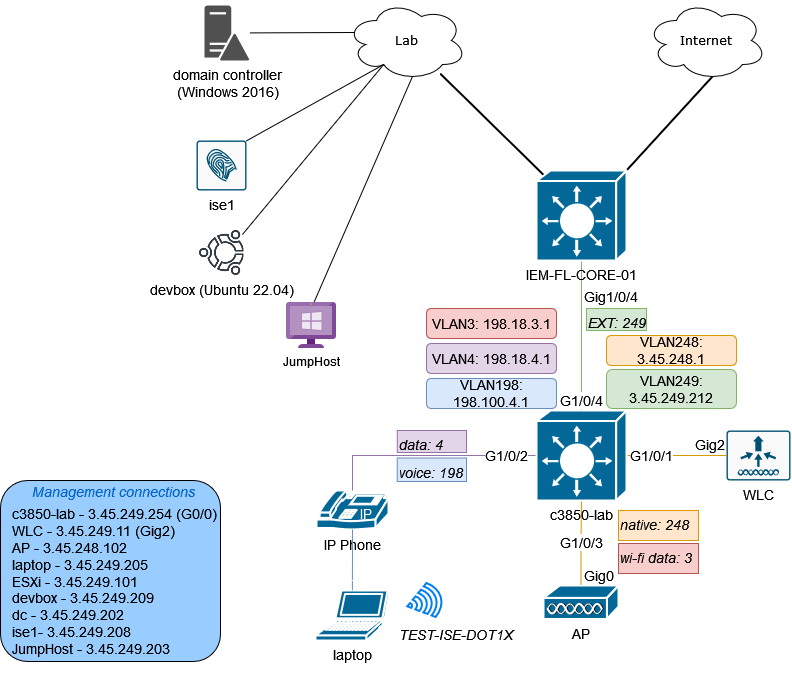

The diagram above was exported from draw.io. Its source (the exported page's mxGraphModel, read from the mxfile embedded in the PNG):
<mxGraphModel dx="1292" dy="680" grid="1" gridSize="10" guides="1" tooltips="1" connect="1" arrows="1" fold="1" page="1" pageScale="1" pageWidth="1100" pageHeight="850" background="none" math="0" shadow="0">
  <root>
    <mxCell id="0" />
    <mxCell id="1" parent="0" />
    <mxCell id="1c7a67bf8fd3230f-61" style="edgeStyle=none;html=1;labelBackgroundColor=none;startFill=0;endArrow=none;endFill=0;strokeWidth=2;fontFamily=Verdana;fontSize=12;exitX=0.55;exitY=0.95;exitDx=0;exitDy=0;exitPerimeter=0;entryX=1;entryY=0;entryDx=0;entryDy=0;entryPerimeter=0;" parent="1" source="fIpslHjeC98yv0ntgD_M-5" target="fIpslHjeC98yv0ntgD_M-1" edge="1">
      <mxGeometry relative="1" as="geometry">
        <mxPoint x="969.9999999999995" y="881.1369863013697" as="targetPoint" />
      </mxGeometry>
    </mxCell>
    <mxCell id="1c7a67bf8fd3230f-62" style="edgeStyle=none;html=1;labelBackgroundColor=none;startFill=0;endArrow=none;endFill=0;strokeWidth=2;fontFamily=Verdana;fontSize=12;entryX=0.08;entryY=0.05;entryDx=0;entryDy=0;entryPerimeter=0;" parent="1" source="1c7a67bf8fd3230f-13" target="fIpslHjeC98yv0ntgD_M-1" edge="1">
      <mxGeometry relative="1" as="geometry">
        <mxPoint x="1258" y="890.0068965517239" as="targetPoint" />
      </mxGeometry>
    </mxCell>
    <mxCell id="fIpslHjeC98yv0ntgD_M-32" style="rounded=0;orthogonalLoop=1;jettySize=auto;html=1;exitX=0.07;exitY=0.4;exitDx=0;exitDy=0;exitPerimeter=0;fontSize=14;endArrow=none;endFill=0;" parent="1" source="1c7a67bf8fd3230f-13" target="fIpslHjeC98yv0ntgD_M-27" edge="1">
      <mxGeometry relative="1" as="geometry" />
    </mxCell>
    <mxCell id="6axadsAs_ZItvVHvqGPq-3" style="rounded=0;orthogonalLoop=1;jettySize=auto;html=1;exitX=0.55;exitY=0.95;exitDx=0;exitDy=0;exitPerimeter=0;entryX=0.54;entryY=0.022;entryDx=0;entryDy=0;entryPerimeter=0;endArrow=none;endFill=0;" edge="1" parent="1" source="1c7a67bf8fd3230f-13" target="6axadsAs_ZItvVHvqGPq-2">
      <mxGeometry relative="1" as="geometry" />
    </mxCell>
    <mxCell id="1c7a67bf8fd3230f-13" value="Lab" style="ellipse;shape=cloud;whiteSpace=wrap;html=1;rounded=0;shadow=0;comic=0;strokeWidth=1;fontFamily=Verdana;fontSize=12;" parent="1" vertex="1">
      <mxGeometry x="490" y="140" width="120" height="80" as="geometry" />
    </mxCell>
    <mxCell id="fIpslHjeC98yv0ntgD_M-4" value="G1/0/4" style="edgeStyle=orthogonalEdgeStyle;rounded=0;orthogonalLoop=1;jettySize=auto;html=1;exitX=0.5;exitY=1;exitDx=0;exitDy=0;exitPerimeter=0;fontSize=14;endArrow=none;endFill=0;fillColor=#d5e8d4;strokeColor=#82b366;" parent="1" source="fIpslHjeC98yv0ntgD_M-1" target="fIpslHjeC98yv0ntgD_M-2" edge="1">
      <mxGeometry x="0.8667" relative="1" as="geometry">
        <mxPoint as="offset" />
      </mxGeometry>
    </mxCell>
    <mxCell id="fIpslHjeC98yv0ntgD_M-1" value="&lt;font style=&quot;font-size: 14px;&quot;&gt;IEM-FL-CORE-01&lt;/font&gt;" style="shape=mxgraph.cisco.switches.layer_3_switch;sketch=0;html=1;pointerEvents=1;dashed=0;fillColor=#036897;strokeColor=#ffffff;strokeWidth=2;verticalLabelPosition=bottom;verticalAlign=top;align=center;outlineConnect=0;" parent="1" vertex="1">
      <mxGeometry x="680" y="310" width="90" height="90" as="geometry" />
    </mxCell>
    <mxCell id="fIpslHjeC98yv0ntgD_M-5" value="Internet" style="ellipse;shape=cloud;whiteSpace=wrap;html=1;rounded=0;shadow=0;comic=0;strokeWidth=1;fontFamily=Verdana;fontSize=12;" parent="1" vertex="1">
      <mxGeometry x="790" y="140" width="120" height="80" as="geometry" />
    </mxCell>
    <mxCell id="fIpslHjeC98yv0ntgD_M-9" value="G1/0/2" style="edgeStyle=orthogonalEdgeStyle;rounded=0;orthogonalLoop=1;jettySize=auto;html=1;exitX=0.5;exitY=0;exitDx=0;exitDy=0;exitPerimeter=0;entryX=0;entryY=0.5;entryDx=0;entryDy=0;entryPerimeter=0;fontSize=14;endArrow=none;endFill=0;startArrow=none;fillColor=#e1d5e7;strokeColor=#9673a6;" parent="1" source="fIpslHjeC98yv0ntgD_M-8" target="fIpslHjeC98yv0ntgD_M-2" edge="1">
      <mxGeometry x="0.726" relative="1" as="geometry">
        <mxPoint as="offset" />
      </mxGeometry>
    </mxCell>
    <mxCell id="fIpslHjeC98yv0ntgD_M-7" value="laptop" style="shape=mxgraph.cisco.computers_and_peripherals.laptop;sketch=0;html=1;pointerEvents=1;dashed=0;fillColor=#036897;strokeColor=#ffffff;strokeWidth=2;verticalLabelPosition=bottom;verticalAlign=top;align=center;outlineConnect=0;fontSize=14;" parent="1" vertex="1">
      <mxGeometry x="459" y="730" width="73.77" height="50" as="geometry" />
    </mxCell>
    <mxCell id="fIpslHjeC98yv0ntgD_M-8" value="IP Phone" style="shape=mxgraph.cisco.modems_and_phones.ip_phone;sketch=0;html=1;pointerEvents=1;dashed=0;fillColor=#036897;strokeColor=#ffffff;strokeWidth=2;verticalLabelPosition=bottom;verticalAlign=top;align=center;outlineConnect=0;fontSize=14;" parent="1" vertex="1">
      <mxGeometry x="460" y="630" width="72" height="40" as="geometry" />
    </mxCell>
    <mxCell id="fIpslHjeC98yv0ntgD_M-10" value="" style="edgeStyle=orthogonalEdgeStyle;rounded=0;orthogonalLoop=1;jettySize=auto;html=1;exitX=0.5;exitY=0;exitDx=0;exitDy=0;exitPerimeter=0;entryX=0.5;entryY=0.975;entryDx=0;entryDy=0;entryPerimeter=0;fontSize=14;endArrow=none;endFill=0;fillColor=#dae8fc;strokeColor=#6c8ebf;" parent="1" source="fIpslHjeC98yv0ntgD_M-7" target="fIpslHjeC98yv0ntgD_M-8" edge="1">
      <mxGeometry relative="1" as="geometry">
        <mxPoint x="496.8850000000002" y="730" as="sourcePoint" />
        <mxPoint x="680" y="595" as="targetPoint" />
        <Array as="points">
          <mxPoint x="496" y="720" />
          <mxPoint x="496" y="720" />
        </Array>
      </mxGeometry>
    </mxCell>
    <mxCell id="fIpslHjeC98yv0ntgD_M-11" value="WLC" style="sketch=0;points=[[0.015,0.015,0],[0.985,0.015,0],[0.985,0.985,0],[0.015,0.985,0],[0.25,0,0],[0.5,0,0],[0.75,0,0],[1,0.25,0],[1,0.5,0],[1,0.75,0],[0.75,1,0],[0.5,1,0],[0.25,1,0],[0,0.75,0],[0,0.5,0],[0,0.25,0]];verticalLabelPosition=bottom;html=1;verticalAlign=top;aspect=fixed;align=center;pointerEvents=1;shape=mxgraph.cisco19.rect;prIcon=wireless_lan_controller;fillColor=#FAFAFA;strokeColor=#005073;fontSize=14;" parent="1" vertex="1">
      <mxGeometry x="870" y="570" width="64" height="50" as="geometry" />
    </mxCell>
    <mxCell id="fIpslHjeC98yv0ntgD_M-12" value="AP" style="shape=mxgraph.cisco.misc.access_point;html=1;pointerEvents=1;dashed=0;fillColor=#036897;strokeColor=#ffffff;strokeWidth=2;verticalLabelPosition=bottom;verticalAlign=top;align=center;outlineConnect=0;fontSize=14;" parent="1" vertex="1">
      <mxGeometry x="687" y="725" width="75" height="34" as="geometry" />
    </mxCell>
    <mxCell id="fIpslHjeC98yv0ntgD_M-14" value="" style="html=1;verticalLabelPosition=bottom;align=center;labelBackgroundColor=#ffffff;verticalAlign=top;strokeWidth=2;strokeColor=#0080F0;shadow=0;dashed=0;shape=mxgraph.ios7.icons.wifi;pointerEvents=1;fontSize=14;rotation=75;" parent="1" vertex="1">
      <mxGeometry x="550" y="724" width="35.17" height="34.71" as="geometry" />
    </mxCell>
    <mxCell id="fIpslHjeC98yv0ntgD_M-15" value="G1/0/1" style="edgeStyle=orthogonalEdgeStyle;rounded=0;orthogonalLoop=1;jettySize=auto;html=1;exitX=0;exitY=0.5;exitDx=0;exitDy=0;exitPerimeter=0;fontSize=14;endArrow=none;endFill=0;fillColor=#ffe6cc;strokeColor=#d79b00;" parent="1" source="fIpslHjeC98yv0ntgD_M-11" edge="1">
      <mxGeometry x="0.5" relative="1" as="geometry">
        <mxPoint x="824" y="595" as="sourcePoint" />
        <mxPoint x="770" y="595" as="targetPoint" />
        <mxPoint as="offset" />
      </mxGeometry>
    </mxCell>
    <mxCell id="fIpslHjeC98yv0ntgD_M-18" value="G1/0/3" style="edgeStyle=orthogonalEdgeStyle;rounded=0;orthogonalLoop=1;jettySize=auto;html=1;entryX=0.5;entryY=1;entryDx=0;entryDy=0;entryPerimeter=0;fontSize=14;endArrow=none;endFill=0;startArrow=none;fillColor=#ffe6cc;strokeColor=#d79b00;" parent="1" source="fIpslHjeC98yv0ntgD_M-12" target="fIpslHjeC98yv0ntgD_M-2" edge="1">
      <mxGeometry x="0.0065" relative="1" as="geometry">
        <mxPoint x="506" y="640" as="sourcePoint" />
        <mxPoint x="690" y="605" as="targetPoint" />
        <mxPoint as="offset" />
      </mxGeometry>
    </mxCell>
    <mxCell id="fIpslHjeC98yv0ntgD_M-21" value="&lt;div&gt;native: 248&lt;br&gt;&lt;/div&gt;" style="text;whiteSpace=wrap;html=1;fontSize=14;fontStyle=2;fillColor=#ffe6cc;strokeColor=#d79b00;" parent="1" vertex="1">
      <mxGeometry x="762" y="650" width="80" height="30" as="geometry" />
    </mxCell>
    <mxCell id="fIpslHjeC98yv0ntgD_M-22" value="TEST-ISE-DOT1X" style="text;whiteSpace=wrap;html=1;fontSize=14;fontStyle=2" parent="1" vertex="1">
      <mxGeometry x="541" y="759.71" width="120" height="20" as="geometry" />
    </mxCell>
    <mxCell id="fIpslHjeC98yv0ntgD_M-33" style="rounded=0;orthogonalLoop=1;jettySize=auto;html=1;exitX=0.985;exitY=0.015;exitDx=0;exitDy=0;exitPerimeter=0;entryX=0.31;entryY=0.8;entryDx=0;entryDy=0;entryPerimeter=0;fontSize=14;endArrow=none;endFill=0;" parent="1" source="fIpslHjeC98yv0ntgD_M-25" target="1c7a67bf8fd3230f-13" edge="1">
      <mxGeometry relative="1" as="geometry" />
    </mxCell>
    <mxCell id="fIpslHjeC98yv0ntgD_M-25" value="ise1" style="sketch=0;points=[[0.015,0.015,0],[0.985,0.015,0],[0.985,0.985,0],[0.015,0.985,0],[0.25,0,0],[0.5,0,0],[0.75,0,0],[1,0.25,0],[1,0.5,0],[1,0.75,0],[0.75,1,0],[0.5,1,0],[0.25,1,0],[0,0.75,0],[0,0.5,0],[0,0.25,0]];verticalLabelPosition=bottom;html=1;verticalAlign=top;aspect=fixed;align=center;pointerEvents=1;shape=mxgraph.cisco19.rect;prIcon=ise;fillColor=#FAFAFA;strokeColor=#005073;fontSize=14;" parent="1" vertex="1">
      <mxGeometry x="340" y="280" width="50" height="50" as="geometry" />
    </mxCell>
    <mxCell id="fIpslHjeC98yv0ntgD_M-27" value="&lt;div&gt;domain controller &lt;br&gt;&lt;/div&gt;&lt;div&gt;(Windows 2016)&lt;/div&gt;" style="sketch=0;pointerEvents=1;shadow=0;dashed=0;html=1;strokeColor=none;fillColor=#505050;labelPosition=center;verticalLabelPosition=bottom;verticalAlign=top;outlineConnect=0;align=center;shape=mxgraph.office.servers.domain_controller;fontSize=14;" parent="1" vertex="1">
      <mxGeometry x="348" y="145" width="45" height="55" as="geometry" />
    </mxCell>
    <mxCell id="fIpslHjeC98yv0ntgD_M-34" style="rounded=0;orthogonalLoop=1;jettySize=auto;html=1;exitX=0.965;exitY=0.089;exitDx=0;exitDy=0;fontSize=14;endArrow=none;endFill=0;exitPerimeter=0;entryX=0.31;entryY=0.8;entryDx=0;entryDy=0;entryPerimeter=0;" parent="1" source="fIpslHjeC98yv0ntgD_M-30" target="1c7a67bf8fd3230f-13" edge="1">
      <mxGeometry relative="1" as="geometry" />
    </mxCell>
    <mxCell id="fIpslHjeC98yv0ntgD_M-30" value="devbox (Ubuntu 22.04)" style="shape=image;html=1;verticalAlign=top;verticalLabelPosition=bottom;labelBackgroundColor=#ffffff;imageAspect=0;aspect=fixed;image=https://cdn0.iconfinder.com/data/icons/logos-brands/24/logo_brand_brands_logos_ubuntu-128.png;fontSize=14;" parent="1" vertex="1">
      <mxGeometry x="342.5" y="370" width="45" height="45" as="geometry" />
    </mxCell>
    <mxCell id="fIpslHjeC98yv0ntgD_M-35" value="Gig2" style="text;whiteSpace=wrap;html=1;fontSize=14;fontStyle=0" parent="1" vertex="1">
      <mxGeometry x="837" y="570" width="30" height="20" as="geometry" />
    </mxCell>
    <mxCell id="fIpslHjeC98yv0ntgD_M-36" value="Gig0" style="text;whiteSpace=wrap;html=1;fontSize=14;fontStyle=0" parent="1" vertex="1">
      <mxGeometry x="726" y="701" width="30" height="20" as="geometry" />
    </mxCell>
    <mxCell id="fIpslHjeC98yv0ntgD_M-2" value="&lt;font style=&quot;font-size: 14px;&quot;&gt;c3850-lab&lt;/font&gt;" style="shape=mxgraph.cisco.switches.layer_3_switch;sketch=0;html=1;pointerEvents=1;dashed=0;fillColor=#036897;strokeColor=#ffffff;strokeWidth=2;verticalLabelPosition=bottom;verticalAlign=top;align=center;outlineConnect=0;" parent="1" vertex="1">
      <mxGeometry x="680" y="550" width="90" height="90" as="geometry" />
    </mxCell>
    <mxCell id="fIpslHjeC98yv0ntgD_M-37" value="Gig1/0/4" style="text;whiteSpace=wrap;html=1;fontSize=14;fontStyle=0" parent="1" vertex="1">
      <mxGeometry x="726" y="422" width="30" height="20" as="geometry" />
    </mxCell>
    <mxCell id="fIpslHjeC98yv0ntgD_M-39" value="" style="group" parent="1" vertex="1" connectable="0">
      <mxGeometry x="144" y="620" width="250" height="181" as="geometry" />
    </mxCell>
    <mxCell id="fIpslHjeC98yv0ntgD_M-38" value="" style="rounded=1;whiteSpace=wrap;html=1;fontSize=14;fillColor=#99CCFF;" parent="fIpslHjeC98yv0ntgD_M-39" vertex="1">
      <mxGeometry width="220" height="181" as="geometry" />
    </mxCell>
    <mxCell id="fIpslHjeC98yv0ntgD_M-24" value="&lt;div&gt;&lt;font style=&quot;font-size: 14px;&quot;&gt;c3850-lab - &lt;/font&gt;3.45.249.254 (G0/0)&lt;br&gt;&lt;/div&gt;&lt;div&gt;WLC - 3.45.249.11 (Gig2)&lt;/div&gt;&lt;div&gt;AP - 3.45.248.102&lt;br&gt;&lt;/div&gt;&lt;div&gt;laptop - 3.45.249.205&lt;/div&gt;&lt;div&gt;ESXi - 3.45.249.101&lt;/div&gt;&lt;div&gt;devbox - 3.45.249.209&lt;/div&gt;&lt;div&gt;dc - 3.45.249.202&lt;/div&gt;&lt;div&gt;ise1- 3.45.249.208&lt;/div&gt;&lt;div&gt;JumpHost - 3.45.249.203&lt;br&gt;&lt;/div&gt;&lt;div&gt;&lt;br&gt;&lt;/div&gt;" style="text;whiteSpace=wrap;html=1;fontSize=14;" parent="fIpslHjeC98yv0ntgD_M-39" vertex="1">
      <mxGeometry x="10" y="18.880784313725492" width="240" height="48.26666666666666" as="geometry" />
    </mxCell>
    <mxCell id="6axadsAs_ZItvVHvqGPq-4" value="&lt;font color=&quot;#0066CC&quot;&gt;Management connections&lt;/font&gt;" style="text;whiteSpace=wrap;html=1;fontSize=14;fontStyle=2" vertex="1" parent="fIpslHjeC98yv0ntgD_M-39">
      <mxGeometry x="30" y="-2.5446470588235295" width="190" height="22.625" as="geometry" />
    </mxCell>
    <mxCell id="fIpslHjeC98yv0ntgD_M-42" value="VLAN248: 3.45.248.1" style="rounded=1;whiteSpace=wrap;html=1;fontSize=14;fillColor=#ffe6cc;strokeColor=#d79b00;" parent="1" vertex="1">
      <mxGeometry x="750" y="475" width="130" height="30" as="geometry" />
    </mxCell>
    <mxCell id="fIpslHjeC98yv0ntgD_M-45" value="VLAN249: 3.45.249.212" style="rounded=1;whiteSpace=wrap;html=1;fontSize=14;fillColor=#d5e8d4;strokeColor=#82b366;" parent="1" vertex="1">
      <mxGeometry x="750" y="509" width="130" height="39" as="geometry" />
    </mxCell>
    <mxCell id="fIpslHjeC98yv0ntgD_M-46" value="VLAN4: 198.18.4.1" style="rounded=1;whiteSpace=wrap;html=1;fontSize=14;fillColor=#e1d5e7;strokeColor=#9673a6;" parent="1" vertex="1">
      <mxGeometry x="570" y="483" width="130" height="30" as="geometry" />
    </mxCell>
    <mxCell id="fIpslHjeC98yv0ntgD_M-47" value="VLAN198: 198.100.4.1" style="rounded=1;whiteSpace=wrap;html=1;fontSize=14;fillColor=#dae8fc;strokeColor=#6c8ebf;" parent="1" vertex="1">
      <mxGeometry x="570" y="518" width="130" height="30" as="geometry" />
    </mxCell>
    <mxCell id="fIpslHjeC98yv0ntgD_M-48" value="VLAN3: 198.18.3.1" style="rounded=1;whiteSpace=wrap;html=1;fontSize=14;fillColor=#f8cecc;strokeColor=#b85450;" parent="1" vertex="1">
      <mxGeometry x="570" y="448" width="130" height="30" as="geometry" />
    </mxCell>
    <mxCell id="fIpslHjeC98yv0ntgD_M-50" value="wi-fi data: 3" style="text;whiteSpace=wrap;html=1;fontSize=14;fontStyle=2;fillColor=#f8cecc;strokeColor=#b85450;" parent="1" vertex="1">
      <mxGeometry x="762" y="683" width="80" height="30" as="geometry" />
    </mxCell>
    <mxCell id="fIpslHjeC98yv0ntgD_M-53" value="&lt;div&gt;data: 4&lt;br&gt;&lt;/div&gt;" style="text;whiteSpace=wrap;html=1;fontSize=14;fontStyle=2;fillColor=#e1d5e7;strokeColor=#9673a6;" parent="1" vertex="1">
      <mxGeometry x="540.77" y="570" width="69.23" height="22" as="geometry" />
    </mxCell>
    <mxCell id="fIpslHjeC98yv0ntgD_M-54" value="voice: 198" style="text;whiteSpace=wrap;html=1;fontSize=14;fontStyle=2;fillColor=#dae8fc;strokeColor=#6c8ebf;" parent="1" vertex="1">
      <mxGeometry x="540.77" y="597.5" width="69.23" height="23.5" as="geometry" />
    </mxCell>
    <mxCell id="fIpslHjeC98yv0ntgD_M-55" value="&lt;div&gt;EXT: 249&lt;br&gt;&lt;/div&gt;" style="text;whiteSpace=wrap;html=1;fontSize=14;fontStyle=2;fillColor=#d5e8d4;strokeColor=#82b366;" parent="1" vertex="1">
      <mxGeometry x="730" y="448" width="60" height="22" as="geometry" />
    </mxCell>
    <mxCell id="6axadsAs_ZItvVHvqGPq-2" value="JumpHost" style="sketch=0;aspect=fixed;html=1;points=[];align=center;image;fontSize=12;image=img/lib/mscae/VM_Windows_Non_Azure.svg;" vertex="1" parent="1">
      <mxGeometry x="430" y="442" width="50" height="46" as="geometry" />
    </mxCell>
  </root>
</mxGraphModel>